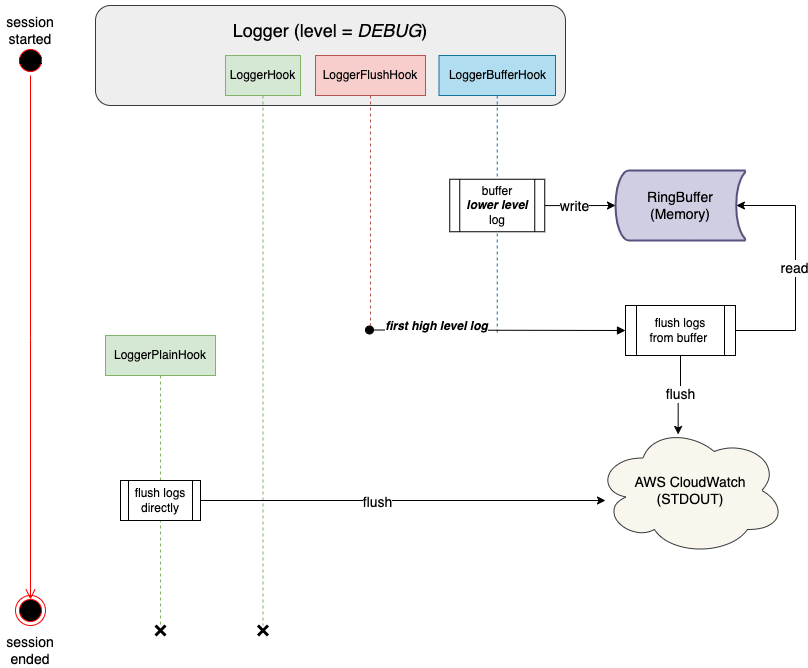

The diagram above was exported from draw.io. Its source (the exported page's mxGraphModel, read from the mxfile embedded in the PNG):
<mxGraphModel dx="954" dy="1699" grid="1" gridSize="10" guides="1" tooltips="1" connect="1" arrows="1" fold="1" page="1" pageScale="1" pageWidth="827" pageHeight="1169" math="0" shadow="0">
  <root>
    <mxCell id="0" />
    <mxCell id="1" parent="0" />
    <mxCell id="AsFkpXzocJ7RoRdmAOmk-1" value="" style="rounded=1;whiteSpace=wrap;html=1;fillColor=#eeeeee;strokeColor=#36393d;" vertex="1" parent="1">
      <mxGeometry x="110" y="-60" width="470" height="100" as="geometry" />
    </mxCell>
    <mxCell id="AsFkpXzocJ7RoRdmAOmk-3" value="&lt;font style=&quot;font-size: 14px;&quot;&gt;RingBuffer&lt;br&gt;(Memory)&lt;/font&gt;" style="strokeWidth=2;html=1;shape=mxgraph.flowchart.stored_data;whiteSpace=wrap;fillColor=#d0cee2;strokeColor=#56517e;" vertex="1" parent="1">
      <mxGeometry x="630" y="105" width="130" height="70" as="geometry" />
    </mxCell>
    <mxCell id="AsFkpXzocJ7RoRdmAOmk-8" value="LoggerHook" style="shape=umlLifeline;perimeter=lifelinePerimeter;whiteSpace=wrap;html=1;container=1;dropTarget=0;collapsible=0;recursiveResize=0;outlineConnect=0;portConstraint=eastwest;newEdgeStyle={&quot;edgeStyle&quot;:&quot;elbowEdgeStyle&quot;,&quot;elbow&quot;:&quot;vertical&quot;,&quot;curved&quot;:0,&quot;rounded&quot;:0};fillColor=#d5e8d4;strokeColor=#82b366;" vertex="1" parent="1">
      <mxGeometry x="240" y="-10" width="75" height="570" as="geometry" />
    </mxCell>
    <mxCell id="AsFkpXzocJ7RoRdmAOmk-9" value="LoggerBufferHook" style="shape=umlLifeline;perimeter=lifelinePerimeter;whiteSpace=wrap;html=1;container=1;dropTarget=0;collapsible=0;recursiveResize=0;outlineConnect=0;portConstraint=eastwest;newEdgeStyle={&quot;edgeStyle&quot;:&quot;elbowEdgeStyle&quot;,&quot;elbow&quot;:&quot;vertical&quot;,&quot;curved&quot;:0,&quot;rounded&quot;:0};fillColor=#b1ddf0;strokeColor=#10739e;" vertex="1" parent="1">
      <mxGeometry x="453.5" y="-10" width="116.5" height="280" as="geometry" />
    </mxCell>
    <mxCell id="AsFkpXzocJ7RoRdmAOmk-11" value="LoggerFlushHook" style="shape=umlLifeline;perimeter=lifelinePerimeter;whiteSpace=wrap;html=1;container=1;dropTarget=0;collapsible=0;recursiveResize=0;outlineConnect=0;portConstraint=eastwest;newEdgeStyle={&quot;edgeStyle&quot;:&quot;elbowEdgeStyle&quot;,&quot;elbow&quot;:&quot;vertical&quot;,&quot;curved&quot;:0,&quot;rounded&quot;:0};fillColor=#f8cecc;strokeColor=#b85450;" vertex="1" parent="1">
      <mxGeometry x="330" y="-10" width="110" height="270" as="geometry" />
    </mxCell>
    <mxCell id="AsFkpXzocJ7RoRdmAOmk-12" value="&lt;font style=&quot;font-size: 18px;&quot;&gt;Logger (level = &lt;i style=&quot;&quot;&gt;DEBUG&lt;/i&gt;)&lt;/font&gt;" style="text;html=1;strokeColor=none;fillColor=none;align=center;verticalAlign=middle;whiteSpace=wrap;rounded=0;" vertex="1" parent="1">
      <mxGeometry x="215" y="-45" width="260" height="20" as="geometry" />
    </mxCell>
    <mxCell id="AsFkpXzocJ7RoRdmAOmk-26" style="edgeStyle=orthogonalEdgeStyle;rounded=0;orthogonalLoop=1;jettySize=auto;html=1;entryX=0;entryY=0.5;entryDx=0;entryDy=0;entryPerimeter=0;" edge="1" parent="1" source="AsFkpXzocJ7RoRdmAOmk-25" target="AsFkpXzocJ7RoRdmAOmk-3">
      <mxGeometry relative="1" as="geometry" />
    </mxCell>
    <mxCell id="AsFkpXzocJ7RoRdmAOmk-37" value="&lt;font style=&quot;font-size: 14px;&quot;&gt;write&lt;/font&gt;" style="edgeLabel;html=1;align=center;verticalAlign=middle;resizable=0;points=[];" vertex="1" connectable="0" parent="AsFkpXzocJ7RoRdmAOmk-26">
      <mxGeometry x="-0.1973" relative="1" as="geometry">
        <mxPoint x="1" as="offset" />
      </mxGeometry>
    </mxCell>
    <mxCell id="AsFkpXzocJ7RoRdmAOmk-25" value="buffer &lt;br&gt;&lt;b&gt;&lt;i&gt;lower level&lt;/i&gt;&lt;/b&gt; log" style="shape=process;whiteSpace=wrap;html=1;backgroundOutline=1;" vertex="1" parent="1">
      <mxGeometry x="464.25" y="113.75" width="95" height="52.5" as="geometry" />
    </mxCell>
    <mxCell id="AsFkpXzocJ7RoRdmAOmk-41" style="edgeStyle=orthogonalEdgeStyle;rounded=0;orthogonalLoop=1;jettySize=auto;html=1;entryX=0.435;entryY=0.069;entryDx=0;entryDy=0;entryPerimeter=0;" edge="1" parent="1" source="AsFkpXzocJ7RoRdmAOmk-28" target="AsFkpXzocJ7RoRdmAOmk-61">
      <mxGeometry relative="1" as="geometry">
        <mxPoint x="695" y="360" as="targetPoint" />
      </mxGeometry>
    </mxCell>
    <mxCell id="AsFkpXzocJ7RoRdmAOmk-42" value="&lt;font style=&quot;font-size: 14px;&quot;&gt;flush&lt;/font&gt;" style="edgeLabel;html=1;align=center;verticalAlign=middle;resizable=0;points=[];" vertex="1" connectable="0" parent="AsFkpXzocJ7RoRdmAOmk-41">
      <mxGeometry x="-0.1143" y="3" relative="1" as="geometry">
        <mxPoint as="offset" />
      </mxGeometry>
    </mxCell>
    <mxCell id="AsFkpXzocJ7RoRdmAOmk-64" style="edgeStyle=orthogonalEdgeStyle;rounded=0;orthogonalLoop=1;jettySize=auto;html=1;entryX=0.93;entryY=0.5;entryDx=0;entryDy=0;entryPerimeter=0;" edge="1" parent="1" source="AsFkpXzocJ7RoRdmAOmk-28" target="AsFkpXzocJ7RoRdmAOmk-3">
      <mxGeometry relative="1" as="geometry">
        <Array as="points">
          <mxPoint x="810" y="265" />
          <mxPoint x="810" y="140" />
        </Array>
      </mxGeometry>
    </mxCell>
    <mxCell id="AsFkpXzocJ7RoRdmAOmk-65" value="&lt;font style=&quot;font-size: 14px;&quot;&gt;read&lt;/font&gt;" style="edgeLabel;html=1;align=center;verticalAlign=middle;resizable=0;points=[];" vertex="1" connectable="0" parent="AsFkpXzocJ7RoRdmAOmk-64">
      <mxGeometry x="0.0109" y="2" relative="1" as="geometry">
        <mxPoint as="offset" />
      </mxGeometry>
    </mxCell>
    <mxCell id="AsFkpXzocJ7RoRdmAOmk-28" value="flush logs &lt;br&gt;from buffer&amp;nbsp;" style="shape=process;whiteSpace=wrap;html=1;backgroundOutline=1;" vertex="1" parent="1">
      <mxGeometry x="640" y="240" width="110" height="50" as="geometry" />
    </mxCell>
    <mxCell id="AsFkpXzocJ7RoRdmAOmk-50" value="" style="html=1;verticalAlign=bottom;startArrow=oval;startFill=1;endArrow=block;startSize=8;edgeStyle=elbowEdgeStyle;elbow=vertical;curved=0;rounded=0;entryX=0;entryY=0.5;entryDx=0;entryDy=0;" edge="1" parent="1" target="AsFkpXzocJ7RoRdmAOmk-28">
      <mxGeometry width="60" relative="1" as="geometry">
        <mxPoint x="384" y="264.5" as="sourcePoint" />
        <mxPoint x="444" y="264.5" as="targetPoint" />
      </mxGeometry>
    </mxCell>
    <mxCell id="AsFkpXzocJ7RoRdmAOmk-51" value="&lt;i style=&quot;border-color: var(--border-color);&quot;&gt;&lt;b style=&quot;border-color: var(--border-color);&quot;&gt;&lt;font style=&quot;font-size: 12px;&quot;&gt;first high level log&lt;/font&gt;&lt;/b&gt;&lt;/i&gt;" style="edgeLabel;html=1;align=center;verticalAlign=middle;resizable=0;points=[];" vertex="1" connectable="0" parent="AsFkpXzocJ7RoRdmAOmk-50">
      <mxGeometry x="-0.4269" y="-2" relative="1" as="geometry">
        <mxPoint x="-7" y="-7" as="offset" />
      </mxGeometry>
    </mxCell>
    <mxCell id="AsFkpXzocJ7RoRdmAOmk-52" value="LoggerPlainHook" style="shape=umlLifeline;perimeter=lifelinePerimeter;whiteSpace=wrap;html=1;container=1;dropTarget=0;collapsible=0;recursiveResize=0;outlineConnect=0;portConstraint=eastwest;newEdgeStyle={&quot;edgeStyle&quot;:&quot;elbowEdgeStyle&quot;,&quot;elbow&quot;:&quot;vertical&quot;,&quot;curved&quot;:0,&quot;rounded&quot;:0};fillColor=#d5e8d4;strokeColor=#82b366;" vertex="1" parent="1">
      <mxGeometry x="120" y="270" width="110" height="290" as="geometry" />
    </mxCell>
    <mxCell id="AsFkpXzocJ7RoRdmAOmk-54" style="edgeStyle=orthogonalEdgeStyle;rounded=0;orthogonalLoop=1;jettySize=auto;html=1;entryX=0;entryY=0.5;entryDx=0;entryDy=0;" edge="1" parent="1" source="AsFkpXzocJ7RoRdmAOmk-53">
      <mxGeometry relative="1" as="geometry">
        <mxPoint x="620" y="435" as="targetPoint" />
      </mxGeometry>
    </mxCell>
    <mxCell id="AsFkpXzocJ7RoRdmAOmk-55" value="&lt;font style=&quot;font-size: 14px;&quot;&gt;flush&lt;/font&gt;" style="edgeLabel;html=1;align=center;verticalAlign=middle;resizable=0;points=[];" vertex="1" connectable="0" parent="AsFkpXzocJ7RoRdmAOmk-54">
      <mxGeometry x="-0.1333" relative="1" as="geometry">
        <mxPoint y="1" as="offset" />
      </mxGeometry>
    </mxCell>
    <mxCell id="AsFkpXzocJ7RoRdmAOmk-53" value="flush logs &lt;br&gt;directly" style="shape=process;whiteSpace=wrap;html=1;backgroundOutline=1;" vertex="1" parent="1">
      <mxGeometry x="135" y="415" width="80" height="40" as="geometry" />
    </mxCell>
    <mxCell id="AsFkpXzocJ7RoRdmAOmk-56" value="start" style="ellipse;html=1;shape=startState;fillColor=#000000;strokeColor=#ff0000;" vertex="1" parent="1">
      <mxGeometry x="30" y="-20" width="30" height="30" as="geometry" />
    </mxCell>
    <mxCell id="AsFkpXzocJ7RoRdmAOmk-57" value="" style="edgeStyle=orthogonalEdgeStyle;html=1;verticalAlign=bottom;endArrow=open;endSize=8;strokeColor=#ff0000;rounded=0;" edge="1" source="AsFkpXzocJ7RoRdmAOmk-56" parent="1">
      <mxGeometry relative="1" as="geometry">
        <mxPoint x="45" y="534" as="targetPoint" />
      </mxGeometry>
    </mxCell>
    <mxCell id="AsFkpXzocJ7RoRdmAOmk-58" value="" style="ellipse;html=1;shape=endState;fillColor=#000000;strokeColor=#ff0000;" vertex="1" parent="1">
      <mxGeometry x="30" y="530" width="30" height="30" as="geometry" />
    </mxCell>
    <mxCell id="AsFkpXzocJ7RoRdmAOmk-59" value="&lt;font style=&quot;font-size: 14px;&quot;&gt;session started&lt;/font&gt;" style="text;html=1;strokeColor=none;fillColor=none;align=center;verticalAlign=middle;whiteSpace=wrap;rounded=0;" vertex="1" parent="1">
      <mxGeometry x="15" y="-65" width="60" height="60" as="geometry" />
    </mxCell>
    <mxCell id="AsFkpXzocJ7RoRdmAOmk-60" value="&lt;font style=&quot;font-size: 14px;&quot;&gt;session ended&lt;/font&gt;" style="text;html=1;strokeColor=none;fillColor=none;align=center;verticalAlign=middle;whiteSpace=wrap;rounded=0;" vertex="1" parent="1">
      <mxGeometry x="15" y="570" width="60" height="30" as="geometry" />
    </mxCell>
    <mxCell id="AsFkpXzocJ7RoRdmAOmk-61" value="&lt;font style=&quot;font-size: 14px;&quot;&gt;AWS CloudWatch&lt;br&gt;(STDOUT)&lt;/font&gt;" style="ellipse;shape=cloud;whiteSpace=wrap;html=1;fillColor=#f9f7ed;strokeColor=#36393d;" vertex="1" parent="1">
      <mxGeometry x="610" y="360" width="190" height="130" as="geometry" />
    </mxCell>
    <mxCell id="AsFkpXzocJ7RoRdmAOmk-66" value="" style="shape=umlDestroy;whiteSpace=wrap;html=1;strokeWidth=3;targetShapes=umlLifeline;" vertex="1" parent="1">
      <mxGeometry x="170" y="560" width="10" height="10" as="geometry" />
    </mxCell>
    <mxCell id="AsFkpXzocJ7RoRdmAOmk-67" value="" style="shape=umlDestroy;whiteSpace=wrap;html=1;strokeWidth=3;targetShapes=umlLifeline;" vertex="1" parent="1">
      <mxGeometry x="272.5" y="560" width="10" height="10" as="geometry" />
    </mxCell>
  </root>
</mxGraphModel>